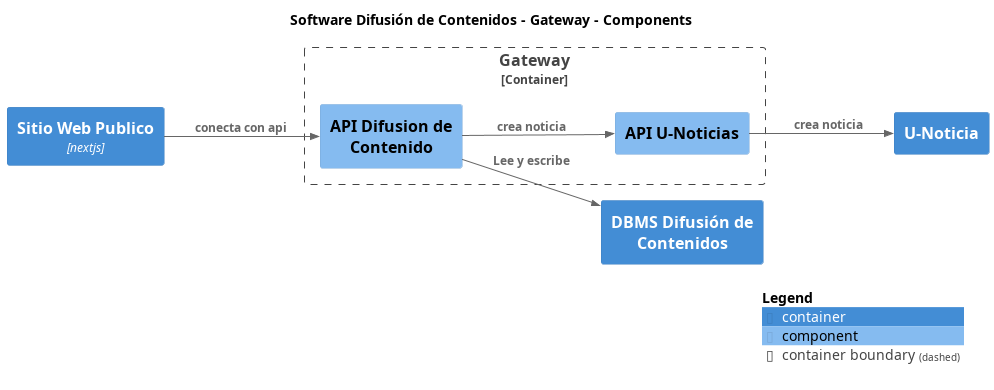

The diagram above was rendered by PlantUML. Its source (embedded in the PNG):
@startuml
set separator none
title Software Difusión de Contenidos - Gateway - Components

left to right direction

!include <C4/C4>
!include <C4/C4_Context>
!include <C4/C4_Container>
!include <C4/C4_Component>

Container(SoftwareDifusióndeContenidos.DBMSDifusióndeContenidos, "DBMS Difusión de Contenidos", "", $tags="")
Container(SoftwareDifusióndeContenidos.UNoticia, "U-Noticia", "", $tags="")
Container(SoftwareDifusióndeContenidos.SitioWebPublico, "Sitio Web Publico", "nextjs", "", $tags="")

Container_Boundary("SoftwareDifusióndeContenidos.Gateway_boundary", "Gateway", $tags="") {
  Component(SoftwareDifusióndeContenidos.Gateway.APIUNoticias, "API U-Noticias", "", $tags="")
  Component(SoftwareDifusióndeContenidos.Gateway.APIDifusiondeContenido, "API Difusion de Contenido", "", $tags="")
}

Rel_D(SoftwareDifusióndeContenidos.SitioWebPublico, SoftwareDifusióndeContenidos.Gateway.APIDifusiondeContenido, "conecta con api", $tags="")
Rel_D(SoftwareDifusióndeContenidos.Gateway.APIDifusiondeContenido, SoftwareDifusióndeContenidos.DBMSDifusióndeContenidos, "Lee y escribe", $tags="")
Rel_D(SoftwareDifusióndeContenidos.Gateway.APIDifusiondeContenido, SoftwareDifusióndeContenidos.Gateway.APIUNoticias, "crea noticia", $tags="")
Rel_D(SoftwareDifusióndeContenidos.Gateway.APIUNoticias, SoftwareDifusióndeContenidos.UNoticia, "crea noticia", $tags="")

SHOW_LEGEND(true)
@enduml